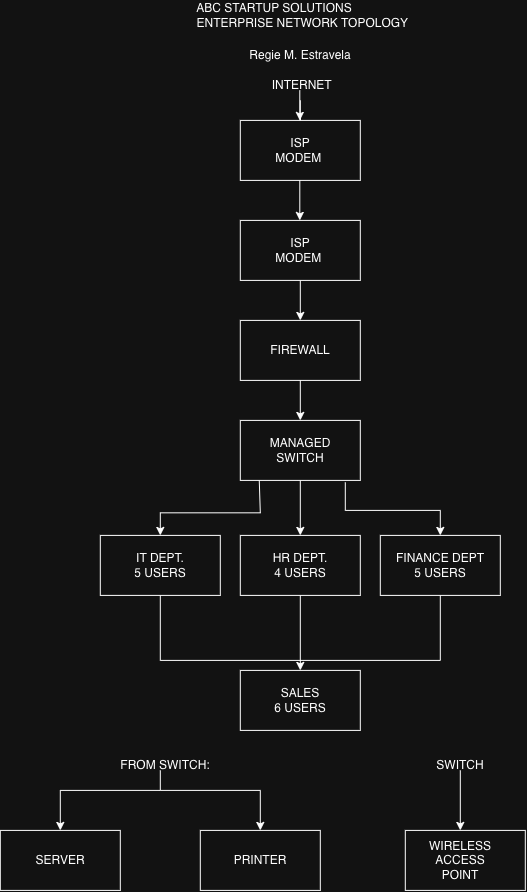

The diagram above was exported from draw.io. Its source (the exported page's mxGraphModel, read from the mxfile embedded in the PNG):
<mxGraphModel dx="1334" dy="920" grid="1" gridSize="10" guides="1" tooltips="1" connect="1" arrows="1" fold="1" page="1" pageScale="1" pageWidth="827" pageHeight="1169" math="0" shadow="0">
  <root>
    <mxCell id="0" />
    <mxCell id="1" parent="0" />
    <mxCell id="lLD4sxW1k-2R78airWu4-1" parent="1" style="text;html=1;whiteSpace=wrap;strokeColor=none;fillColor=none;align=center;verticalAlign=middle;rounded=0;" value="&lt;div&gt;ABC STARTUP SOLUTIONS&lt;/div&gt;&lt;div&gt;&amp;nbsp; &amp;nbsp; &amp;nbsp; &amp;nbsp; &amp;nbsp; &amp;nbsp; &amp;nbsp; &amp;nbsp; &amp;nbsp;ENTERPRISE NETWORK TOPOLOGY&lt;/div&gt;" vertex="1">
      <mxGeometry height="30" width="280" x="274" y="20" as="geometry" />
    </mxCell>
    <mxCell id="lLD4sxW1k-2R78airWu4-2" parent="1" style="text;html=1;whiteSpace=wrap;strokeColor=none;fillColor=none;align=center;verticalAlign=middle;rounded=0;" value="Regie M. Estravela" vertex="1">
      <mxGeometry height="30" width="120" x="380" y="60" as="geometry" />
    </mxCell>
    <mxCell id="lLD4sxW1k-2R78airWu4-8" edge="1" parent="1" source="lLD4sxW1k-2R78airWu4-3" style="edgeStyle=orthogonalEdgeStyle;rounded=0;orthogonalLoop=1;jettySize=auto;html=1;" target="lLD4sxW1k-2R78airWu4-6" value="">
      <mxGeometry relative="1" as="geometry" />
    </mxCell>
    <mxCell id="lLD4sxW1k-2R78airWu4-3" parent="1" style="text;html=1;whiteSpace=wrap;strokeColor=none;fillColor=none;align=center;verticalAlign=middle;rounded=0;" value="&amp;nbsp;INTERNET" vertex="1">
      <mxGeometry height="30" width="60" x="410" y="90" as="geometry" />
    </mxCell>
    <mxCell id="lLD4sxW1k-2R78airWu4-4" edge="1" parent="1" style="endArrow=classic;html=1;rounded=0;" value="">
      <mxGeometry height="50" relative="1" width="50" as="geometry">
        <mxPoint x="439.5" y="110" as="sourcePoint" />
        <mxPoint x="439.5" y="140" as="targetPoint" />
      </mxGeometry>
    </mxCell>
    <mxCell id="lLD4sxW1k-2R78airWu4-5" parent="1" style="rounded=0;whiteSpace=wrap;html=1;" value="" vertex="1">
      <mxGeometry height="60" width="120" x="380" y="140" as="geometry" />
    </mxCell>
    <mxCell id="lLD4sxW1k-2R78airWu4-6" parent="1" style="text;html=1;whiteSpace=wrap;strokeColor=none;fillColor=none;align=center;verticalAlign=middle;rounded=0;" value="ISP MODEM&amp;nbsp;" vertex="1">
      <mxGeometry height="30" width="60" x="410" y="155" as="geometry" />
    </mxCell>
    <mxCell id="lLD4sxW1k-2R78airWu4-9" edge="1" parent="1" style="endArrow=classic;html=1;rounded=0;" value="">
      <mxGeometry height="50" relative="1" width="50" as="geometry">
        <mxPoint x="439.5" y="200" as="sourcePoint" />
        <mxPoint x="439.5" y="240" as="targetPoint" />
      </mxGeometry>
    </mxCell>
    <mxCell id="lLD4sxW1k-2R78airWu4-17" edge="1" parent="1" source="lLD4sxW1k-2R78airWu4-11" style="edgeStyle=orthogonalEdgeStyle;rounded=0;orthogonalLoop=1;jettySize=auto;html=1;" target="lLD4sxW1k-2R78airWu4-13" value="">
      <mxGeometry relative="1" as="geometry" />
    </mxCell>
    <mxCell id="lLD4sxW1k-2R78airWu4-11" parent="1" style="rounded=0;whiteSpace=wrap;html=1;" value="" vertex="1">
      <mxGeometry height="60" width="120" x="380" y="240" as="geometry" />
    </mxCell>
    <mxCell id="lLD4sxW1k-2R78airWu4-12" parent="1" style="text;html=1;whiteSpace=wrap;strokeColor=none;fillColor=none;align=center;verticalAlign=middle;rounded=0;" value="ISP MODEM&amp;nbsp;" vertex="1">
      <mxGeometry height="30" width="60" x="410" y="255" as="geometry" />
    </mxCell>
    <mxCell id="lLD4sxW1k-2R78airWu4-13" parent="1" style="rounded=0;whiteSpace=wrap;html=1;" value="" vertex="1">
      <mxGeometry height="60" width="120" x="380" y="340" as="geometry" />
    </mxCell>
    <mxCell id="lLD4sxW1k-2R78airWu4-20" edge="1" parent="1" source="lLD4sxW1k-2R78airWu4-13" style="edgeStyle=orthogonalEdgeStyle;rounded=0;orthogonalLoop=1;jettySize=auto;html=1;exitX=0.5;exitY=1;exitDx=0;exitDy=0;" target="lLD4sxW1k-2R78airWu4-19" value="">
      <mxGeometry relative="1" as="geometry" />
    </mxCell>
    <mxCell id="lLD4sxW1k-2R78airWu4-18" parent="1" style="text;html=1;whiteSpace=wrap;strokeColor=none;fillColor=none;align=center;verticalAlign=middle;rounded=0;" value="FIREWALL" vertex="1">
      <mxGeometry height="45" width="60" x="410" y="347.5" as="geometry" />
    </mxCell>
    <mxCell id="lLD4sxW1k-2R78airWu4-23" edge="1" parent="1" source="lLD4sxW1k-2R78airWu4-19" style="edgeStyle=orthogonalEdgeStyle;rounded=0;orthogonalLoop=1;jettySize=auto;html=1;" target="lLD4sxW1k-2R78airWu4-22" value="">
      <mxGeometry relative="1" as="geometry" />
    </mxCell>
    <mxCell id="lLD4sxW1k-2R78airWu4-19" parent="1" style="rounded=0;whiteSpace=wrap;html=1;" value="" vertex="1">
      <mxGeometry height="60" width="120" x="380" y="440" as="geometry" />
    </mxCell>
    <mxCell id="lLD4sxW1k-2R78airWu4-21" parent="1" style="text;html=1;whiteSpace=wrap;strokeColor=none;fillColor=none;align=center;verticalAlign=middle;rounded=0;" value="MANAGED SWITCH" vertex="1">
      <mxGeometry height="30" width="60" x="410" y="455" as="geometry" />
    </mxCell>
    <mxCell id="lLD4sxW1k-2R78airWu4-22" parent="1" style="rounded=0;whiteSpace=wrap;html=1;" value="" vertex="1">
      <mxGeometry height="60" width="120" x="380" y="555" as="geometry" />
    </mxCell>
    <mxCell id="lLD4sxW1k-2R78airWu4-24" parent="1" style="text;html=1;whiteSpace=wrap;strokeColor=none;fillColor=none;align=center;verticalAlign=middle;rounded=0;" value="HR DEPT.&lt;div&gt;4 USERS&lt;/div&gt;" vertex="1">
      <mxGeometry height="30" width="60" x="410" y="570" as="geometry" />
    </mxCell>
    <mxCell id="lLD4sxW1k-2R78airWu4-25" parent="1" style="rounded=0;whiteSpace=wrap;html=1;" value="" vertex="1">
      <mxGeometry height="60" width="120" x="520" y="555" as="geometry" />
    </mxCell>
    <mxCell id="lLD4sxW1k-2R78airWu4-26" parent="1" style="rounded=0;whiteSpace=wrap;html=1;" value="" vertex="1">
      <mxGeometry height="60" width="120" x="240" y="555" as="geometry" />
    </mxCell>
    <mxCell id="lLD4sxW1k-2R78airWu4-27" edge="1" parent="1" source="lLD4sxW1k-2R78airWu4-19" style="endArrow=classic;html=1;rounded=0;edgeStyle=orthogonalEdgeStyle;exitX=0.158;exitY=1;exitDx=0;exitDy=0;exitPerimeter=0;" target="lLD4sxW1k-2R78airWu4-26" value="">
      <mxGeometry height="50" relative="1" width="50" as="geometry">
        <Array as="points">
          <mxPoint x="400" y="500" />
          <mxPoint x="400" y="532.5" />
          <mxPoint x="300" y="532.5" />
        </Array>
        <mxPoint x="400" y="520" as="sourcePoint" />
        <mxPoint x="370" y="490" as="targetPoint" />
      </mxGeometry>
    </mxCell>
    <mxCell id="lLD4sxW1k-2R78airWu4-29" edge="1" parent="1" source="lLD4sxW1k-2R78airWu4-19" style="endArrow=classic;html=1;rounded=0;entryX=0.5;entryY=0;entryDx=0;entryDy=0;edgeStyle=orthogonalEdgeStyle;exitX=0.875;exitY=1.033;exitDx=0;exitDy=0;exitPerimeter=0;" target="lLD4sxW1k-2R78airWu4-25" value="">
      <mxGeometry height="50" relative="1" width="50" as="geometry">
        <Array as="points">
          <mxPoint x="485" y="530" />
          <mxPoint x="580" y="530" />
        </Array>
        <mxPoint x="480" y="530" as="sourcePoint" />
        <mxPoint x="590" y="480" as="targetPoint" />
      </mxGeometry>
    </mxCell>
    <mxCell id="lLD4sxW1k-2R78airWu4-30" parent="1" style="text;html=1;whiteSpace=wrap;strokeColor=none;fillColor=none;align=center;verticalAlign=middle;rounded=0;" value="FINANCE DEPT&lt;div&gt;5 USERS&lt;/div&gt;" vertex="1">
      <mxGeometry height="30" width="120" x="520" y="570" as="geometry" />
    </mxCell>
    <mxCell id="lLD4sxW1k-2R78airWu4-31" parent="1" style="text;html=1;whiteSpace=wrap;strokeColor=none;fillColor=none;align=center;verticalAlign=middle;rounded=0;" value="&amp;nbsp;IT DEPT.&amp;nbsp;&lt;div&gt;5 USERS&lt;/div&gt;" vertex="1">
      <mxGeometry height="30" width="60" x="270" y="570" as="geometry" />
    </mxCell>
    <mxCell id="lLD4sxW1k-2R78airWu4-32" edge="1" parent="1" style="endArrow=none;html=1;rounded=0;edgeStyle=orthogonalEdgeStyle;" value="">
      <mxGeometry height="50" relative="1" width="50" as="geometry">
        <Array as="points">
          <mxPoint x="300" y="680" />
        </Array>
        <mxPoint x="580" y="680" as="sourcePoint" />
        <mxPoint x="300" y="615" as="targetPoint" />
      </mxGeometry>
    </mxCell>
    <mxCell id="lLD4sxW1k-2R78airWu4-33" edge="1" parent="1" style="endArrow=none;html=1;rounded=0;" value="">
      <mxGeometry height="50" relative="1" width="50" as="geometry">
        <mxPoint x="580" y="680" as="sourcePoint" />
        <mxPoint x="580" y="615" as="targetPoint" />
      </mxGeometry>
    </mxCell>
    <mxCell id="lLD4sxW1k-2R78airWu4-34" edge="1" parent="1" source="lLD4sxW1k-2R78airWu4-22" style="endArrow=classic;html=1;rounded=0;exitX=0.5;exitY=1;exitDx=0;exitDy=0;" value="">
      <mxGeometry height="50" relative="1" width="50" as="geometry">
        <mxPoint x="415" y="665" as="sourcePoint" />
        <mxPoint x="440" y="690" as="targetPoint" />
      </mxGeometry>
    </mxCell>
    <mxCell id="lLD4sxW1k-2R78airWu4-35" parent="1" style="rounded=0;whiteSpace=wrap;html=1;" value="" vertex="1">
      <mxGeometry height="60" width="120" x="380" y="690" as="geometry" />
    </mxCell>
    <mxCell id="lLD4sxW1k-2R78airWu4-36" parent="1" style="text;html=1;whiteSpace=wrap;strokeColor=none;fillColor=none;align=center;verticalAlign=middle;rounded=0;" value="SALES&lt;div&gt;6 USERS&lt;/div&gt;" vertex="1">
      <mxGeometry height="30" width="60" x="410" y="705" as="geometry" />
    </mxCell>
    <mxCell id="lLD4sxW1k-2R78airWu4-37" parent="1" style="text;html=1;whiteSpace=wrap;strokeColor=none;fillColor=none;align=center;verticalAlign=middle;rounded=0;" value="FROM SWITCH:" vertex="1">
      <mxGeometry height="30" width="110" x="250" y="770" as="geometry" />
    </mxCell>
    <mxCell id="lLD4sxW1k-2R78airWu4-38" edge="1" parent="1" style="endArrow=none;html=1;rounded=0;" value="">
      <mxGeometry height="50" relative="1" width="50" as="geometry">
        <mxPoint x="300" y="810" as="sourcePoint" />
        <mxPoint x="300" y="790" as="targetPoint" />
      </mxGeometry>
    </mxCell>
    <mxCell id="lLD4sxW1k-2R78airWu4-39" edge="1" parent="1" style="endArrow=none;html=1;rounded=0;" value="">
      <mxGeometry height="50" relative="1" width="50" as="geometry">
        <mxPoint x="300" y="810" as="sourcePoint" />
        <mxPoint x="400" y="810" as="targetPoint" />
      </mxGeometry>
    </mxCell>
    <mxCell id="lLD4sxW1k-2R78airWu4-40" edge="1" parent="1" style="endArrow=none;html=1;rounded=0;" value="">
      <mxGeometry height="50" relative="1" width="50" as="geometry">
        <mxPoint x="200" y="810" as="sourcePoint" />
        <mxPoint x="300" y="810" as="targetPoint" />
      </mxGeometry>
    </mxCell>
    <mxCell id="lLD4sxW1k-2R78airWu4-41" edge="1" parent="1" style="endArrow=classic;html=1;rounded=0;" value="">
      <mxGeometry height="50" relative="1" width="50" as="geometry">
        <mxPoint x="200" y="810" as="sourcePoint" />
        <mxPoint x="200" y="850" as="targetPoint" />
      </mxGeometry>
    </mxCell>
    <mxCell id="lLD4sxW1k-2R78airWu4-42" edge="1" parent="1" style="endArrow=classic;html=1;rounded=0;" value="">
      <mxGeometry height="50" relative="1" width="50" as="geometry">
        <mxPoint x="400" y="810" as="sourcePoint" />
        <mxPoint x="400" y="850" as="targetPoint" />
      </mxGeometry>
    </mxCell>
    <mxCell id="lLD4sxW1k-2R78airWu4-43" parent="1" style="rounded=0;whiteSpace=wrap;html=1;" value="" vertex="1">
      <mxGeometry height="60" width="120" x="140" y="850" as="geometry" />
    </mxCell>
    <mxCell id="lLD4sxW1k-2R78airWu4-44" parent="1" style="rounded=0;whiteSpace=wrap;html=1;" value="" vertex="1">
      <mxGeometry height="60" width="120" x="340" y="850" as="geometry" />
    </mxCell>
    <mxCell id="lLD4sxW1k-2R78airWu4-45" parent="1" style="text;html=1;whiteSpace=wrap;strokeColor=none;fillColor=none;align=center;verticalAlign=middle;rounded=0;" value="SERVER" vertex="1">
      <mxGeometry height="30" width="60" x="170" y="865" as="geometry" />
    </mxCell>
    <mxCell id="lLD4sxW1k-2R78airWu4-46" parent="1" style="text;html=1;whiteSpace=wrap;strokeColor=none;fillColor=none;align=center;verticalAlign=middle;rounded=0;" value="PRINTER" vertex="1">
      <mxGeometry height="30" width="60" x="370" y="865" as="geometry" />
    </mxCell>
    <mxCell id="lLD4sxW1k-2R78airWu4-47" parent="1" style="text;html=1;whiteSpace=wrap;strokeColor=none;fillColor=none;align=center;verticalAlign=middle;rounded=0;" value="SWITCH" vertex="1">
      <mxGeometry height="30" width="110" x="545" y="770" as="geometry" />
    </mxCell>
    <mxCell id="lLD4sxW1k-2R78airWu4-48" edge="1" parent="1" style="endArrow=classic;html=1;rounded=0;" value="">
      <mxGeometry height="50" relative="1" width="50" as="geometry">
        <mxPoint x="600" y="790" as="sourcePoint" />
        <mxPoint x="600" y="850" as="targetPoint" />
      </mxGeometry>
    </mxCell>
    <mxCell id="lLD4sxW1k-2R78airWu4-49" parent="1" style="rounded=0;whiteSpace=wrap;html=1;" value="" vertex="1">
      <mxGeometry height="60" width="120" x="545" y="850" as="geometry" />
    </mxCell>
    <mxCell id="lLD4sxW1k-2R78airWu4-50" parent="1" style="text;html=1;whiteSpace=wrap;strokeColor=none;fillColor=none;align=center;verticalAlign=middle;rounded=0;" value="WIRELESS ACCESS POINT" vertex="1">
      <mxGeometry height="30" width="60" x="570" y="865" as="geometry" />
    </mxCell>
  </root>
</mxGraphModel>